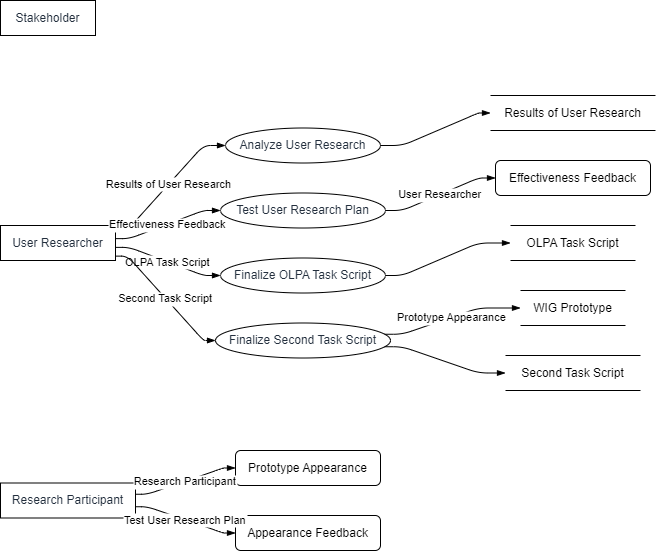

The diagram above was exported from draw.io. Its source (the exported page's mxGraphModel, read from the mxfile embedded in the PNG):
<mxGraphModel dx="794" dy="511" grid="1" gridSize="10" guides="1" tooltips="1" connect="1" arrows="1" fold="1" page="1" pageScale="1" pageWidth="827" pageHeight="1169" math="0" shadow="0">
  <root>
    <mxCell id="0" />
    <mxCell id="1" parent="0" />
    <UserObject label="Stakeholder" type="externalEntity" source="" flow="Results of User Research" placeholders="1" id="NYvqgvZguDa37f-Pl949-1">
      <mxCell style="shape=rectangle;whiteSpace=wrap;html=1;fillColor=#ffffff;strokeColor=#000000;align=center;verticalAlign=middle;fontColor=#232F3E;" vertex="1" parent="1">
        <mxGeometry width="95" height="35" as="geometry" />
      </mxCell>
    </UserObject>
    <UserObject label="User Researcher" type="externalEntity" source="" flow="Test User Research Plan,Finalized OLPA Task Script,WIG Prototype" placeholders="1" id="NYvqgvZguDa37f-Pl949-2">
      <mxCell style="shape=rectangle;whiteSpace=wrap;html=1;fillColor=#ffffff;strokeColor=#000000;align=center;verticalAlign=middle;fontColor=#232F3E;" vertex="1" parent="1">
        <mxGeometry y="225" width="115" height="35" as="geometry" />
      </mxCell>
    </UserObject>
    <UserObject label="Research Participant" type="externalEntity" source="" flow="Appearance Feedback" placeholders="1" id="NYvqgvZguDa37f-Pl949-3">
      <mxCell style="shape=rectangle;whiteSpace=wrap;html=1;fillColor=#ffffff;strokeColor=#000000;align=center;verticalAlign=middle;fontColor=#232F3E;" vertex="1" parent="1">
        <mxGeometry y="482.5" width="135" height="35" as="geometry" />
      </mxCell>
    </UserObject>
    <UserObject label="Results of User Research" type="dataStore" source="5" flow="" placeholders="1" id="NYvqgvZguDa37f-Pl949-4">
      <mxCell style="html=1;dashed=0;whiteSpace=wrap;shape=partialRectangle;right=0;left=0;" vertex="1" parent="1">
        <mxGeometry x="490" y="95" width="165" height="35" as="geometry" />
      </mxCell>
    </UserObject>
    <UserObject label="Analyze User Research" type="process" source="2" flow="Results of User Research" placeholders="1" id="NYvqgvZguDa37f-Pl949-5">
      <mxCell style="shape=ellipse;perimeter=ellipsePerimeter;whiteSpace=wrap;html=1;fillColor=#ffffff;strokeColor=#000000;align=center;verticalAlign=middle;fontColor=#232F3E;" vertex="1" parent="1">
        <mxGeometry x="225" y="127.5" width="155" height="35" as="geometry" />
      </mxCell>
    </UserObject>
    <UserObject label="Test User Research Plan" type="process" source="2" flow="Effectiveness Feedback" placeholders="1" id="NYvqgvZguDa37f-Pl949-6">
      <mxCell style="shape=ellipse;perimeter=ellipsePerimeter;whiteSpace=wrap;html=1;fillColor=#ffffff;strokeColor=#000000;align=center;verticalAlign=middle;fontColor=#232F3E;" vertex="1" parent="1">
        <mxGeometry x="220" y="192.5" width="165" height="35" as="geometry" />
      </mxCell>
    </UserObject>
    <UserObject label="Finalize OLPA Task Script" type="process" source="2" flow="OLPA Task Script" placeholders="1" id="NYvqgvZguDa37f-Pl949-7">
      <mxCell style="shape=ellipse;perimeter=ellipsePerimeter;whiteSpace=wrap;html=1;fillColor=#ffffff;strokeColor=#000000;align=center;verticalAlign=middle;fontColor=#232F3E;" vertex="1" parent="1">
        <mxGeometry x="220" y="257.5" width="165" height="35" as="geometry" />
      </mxCell>
    </UserObject>
    <UserObject label="Finalize Second Task Script" type="process" source="2" flow="Second Task Script" placeholders="1" id="NYvqgvZguDa37f-Pl949-8">
      <mxCell style="shape=ellipse;perimeter=ellipsePerimeter;whiteSpace=wrap;html=1;fillColor=#ffffff;strokeColor=#000000;align=center;verticalAlign=middle;fontColor=#232F3E;" vertex="1" parent="1">
        <mxGeometry x="215" y="322.5" width="175" height="35" as="geometry" />
      </mxCell>
    </UserObject>
    <UserObject label="OLPA Task Script" type="dataStore" source="7" flow="" placeholders="1" id="NYvqgvZguDa37f-Pl949-9">
      <mxCell style="html=1;dashed=0;whiteSpace=wrap;shape=partialRectangle;right=0;left=0;" vertex="1" parent="1">
        <mxGeometry x="510" y="225" width="125" height="35" as="geometry" />
      </mxCell>
    </UserObject>
    <UserObject label="WIG Prototype" type="dataStore" source="8" flow="Prototype Appearance" placeholders="1" id="NYvqgvZguDa37f-Pl949-10">
      <mxCell style="html=1;dashed=0;whiteSpace=wrap;shape=partialRectangle;right=0;left=0;" vertex="1" parent="1">
        <mxGeometry x="520" y="290" width="105" height="35" as="geometry" />
      </mxCell>
    </UserObject>
    <UserObject label="Second Task Script" type="dataStore" source="8" flow="" placeholders="1" id="NYvqgvZguDa37f-Pl949-11">
      <mxCell style="html=1;dashed=0;whiteSpace=wrap;shape=partialRectangle;right=0;left=0;" vertex="1" parent="1">
        <mxGeometry x="505" y="355" width="135" height="35" as="geometry" />
      </mxCell>
    </UserObject>
    <UserObject label="Effectiveness Feedback" type="dataFlow" source="6" flow="User Researcher" placeholders="1" id="NYvqgvZguDa37f-Pl949-12">
      <mxCell style="whiteSpace=wrap;html=1;rounded=1;fillColor=#ffffff;strokeColor=#000000;" vertex="1" parent="1">
        <mxGeometry x="495" y="160" width="155" height="35" as="geometry" />
      </mxCell>
    </UserObject>
    <UserObject label="Prototype Appearance" type="dataFlow" source="3" flow="Research Participant" placeholders="1" id="NYvqgvZguDa37f-Pl949-13">
      <mxCell style="whiteSpace=wrap;html=1;rounded=1;fillColor=#ffffff;strokeColor=#000000;" vertex="1" parent="1">
        <mxGeometry x="235" y="450" width="145" height="35" as="geometry" />
      </mxCell>
    </UserObject>
    <UserObject label="Appearance Feedback" type="dataFlow" source="3" flow="Test User Research Plan" placeholders="1" id="NYvqgvZguDa37f-Pl949-14">
      <mxCell style="whiteSpace=wrap;html=1;rounded=1;fillColor=#ffffff;strokeColor=#000000;" vertex="1" parent="1">
        <mxGeometry x="235" y="515" width="145" height="35" as="geometry" />
      </mxCell>
    </UserObject>
    <mxCell id="NYvqgvZguDa37f-Pl949-15" value="" style="endArrow=blockThin;endFill=1;fontSize=11;orthogonal=1;noEdgeStyle=1;" edge="1" parent="1" source="NYvqgvZguDa37f-Pl949-5" target="NYvqgvZguDa37f-Pl949-4">
      <mxGeometry relative="1" as="geometry">
        <Array as="points">
          <mxPoint x="402" y="145" />
          <mxPoint x="478" y="112.5" />
        </Array>
      </mxGeometry>
    </mxCell>
    <mxCell id="NYvqgvZguDa37f-Pl949-16" value="Results of User Research" style="endArrow=blockThin;endFill=1;fontSize=11;orthogonal=1;noEdgeStyle=1;" edge="1" parent="1" source="NYvqgvZguDa37f-Pl949-2" target="NYvqgvZguDa37f-Pl949-5">
      <mxGeometry relative="1" as="geometry">
        <Array as="points">
          <mxPoint x="127" y="229.375" />
          <mxPoint x="203" y="145" />
        </Array>
      </mxGeometry>
    </mxCell>
    <mxCell id="NYvqgvZguDa37f-Pl949-17" value="Effectiveness Feedback" style="endArrow=blockThin;endFill=1;fontSize=11;orthogonal=1;noEdgeStyle=1;" edge="1" parent="1" source="NYvqgvZguDa37f-Pl949-2" target="NYvqgvZguDa37f-Pl949-6">
      <mxGeometry relative="1" as="geometry">
        <Array as="points">
          <mxPoint x="129" y="238.125" />
          <mxPoint x="203" y="210" />
        </Array>
      </mxGeometry>
    </mxCell>
    <mxCell id="NYvqgvZguDa37f-Pl949-18" value="OLPA Task Script" style="endArrow=blockThin;endFill=1;fontSize=11;orthogonal=1;noEdgeStyle=1;" edge="1" parent="1" source="NYvqgvZguDa37f-Pl949-2" target="NYvqgvZguDa37f-Pl949-7">
      <mxGeometry relative="1" as="geometry">
        <Array as="points">
          <mxPoint x="129" y="246.875" />
          <mxPoint x="203" y="275" />
        </Array>
      </mxGeometry>
    </mxCell>
    <mxCell id="NYvqgvZguDa37f-Pl949-19" value="Second Task Script" style="endArrow=blockThin;endFill=1;fontSize=11;orthogonal=1;noEdgeStyle=1;" edge="1" parent="1" source="NYvqgvZguDa37f-Pl949-2" target="NYvqgvZguDa37f-Pl949-8">
      <mxGeometry relative="1" as="geometry">
        <Array as="points">
          <mxPoint x="127" y="255.625" />
          <mxPoint x="203" y="340" />
        </Array>
      </mxGeometry>
    </mxCell>
    <mxCell id="NYvqgvZguDa37f-Pl949-20" value="" style="endArrow=blockThin;endFill=1;fontSize=11;orthogonal=1;noEdgeStyle=1;" edge="1" parent="1" source="NYvqgvZguDa37f-Pl949-7" target="NYvqgvZguDa37f-Pl949-9">
      <mxGeometry relative="1" as="geometry">
        <Array as="points">
          <mxPoint x="402" y="275" />
          <mxPoint x="478" y="242.5" />
        </Array>
      </mxGeometry>
    </mxCell>
    <mxCell id="NYvqgvZguDa37f-Pl949-21" value="Prototype Appearance" style="endArrow=blockThin;endFill=1;fontSize=11;orthogonal=1;noEdgeStyle=1;" edge="1" parent="1" source="NYvqgvZguDa37f-Pl949-8" target="NYvqgvZguDa37f-Pl949-10">
      <mxGeometry relative="1" as="geometry">
        <Array as="points">
          <mxPoint x="402" y="333.75" />
          <mxPoint x="478" y="307.5" />
        </Array>
      </mxGeometry>
    </mxCell>
    <mxCell id="NYvqgvZguDa37f-Pl949-22" value="" style="endArrow=blockThin;endFill=1;fontSize=11;orthogonal=1;noEdgeStyle=1;" edge="1" parent="1" source="NYvqgvZguDa37f-Pl949-8" target="NYvqgvZguDa37f-Pl949-11">
      <mxGeometry relative="1" as="geometry">
        <Array as="points">
          <mxPoint x="402" y="346.25" />
          <mxPoint x="478" y="372.5" />
        </Array>
      </mxGeometry>
    </mxCell>
    <mxCell id="NYvqgvZguDa37f-Pl949-23" value="User Researcher" style="endArrow=blockThin;endFill=1;fontSize=11;orthogonal=1;noEdgeStyle=1;" edge="1" parent="1" source="NYvqgvZguDa37f-Pl949-6" target="NYvqgvZguDa37f-Pl949-12">
      <mxGeometry relative="1" as="geometry">
        <Array as="points">
          <mxPoint x="402" y="210" />
          <mxPoint x="478" y="177.5" />
        </Array>
      </mxGeometry>
    </mxCell>
    <mxCell id="NYvqgvZguDa37f-Pl949-24" value="Research Participant" style="endArrow=blockThin;endFill=1;fontSize=11;orthogonal=1;noEdgeStyle=1;" edge="1" parent="1" source="NYvqgvZguDa37f-Pl949-3" target="NYvqgvZguDa37f-Pl949-13">
      <mxGeometry relative="1" as="geometry">
        <Array as="points">
          <mxPoint x="147" y="493.75" />
          <mxPoint x="223" y="467.5" />
        </Array>
      </mxGeometry>
    </mxCell>
    <mxCell id="NYvqgvZguDa37f-Pl949-25" value="Test User Research Plan" style="endArrow=blockThin;endFill=1;fontSize=11;orthogonal=1;noEdgeStyle=1;" edge="1" parent="1" source="NYvqgvZguDa37f-Pl949-3" target="NYvqgvZguDa37f-Pl949-14">
      <mxGeometry relative="1" as="geometry">
        <Array as="points">
          <mxPoint x="147" y="506.25" />
          <mxPoint x="223" y="532.5" />
        </Array>
      </mxGeometry>
    </mxCell>
  </root>
</mxGraphModel>